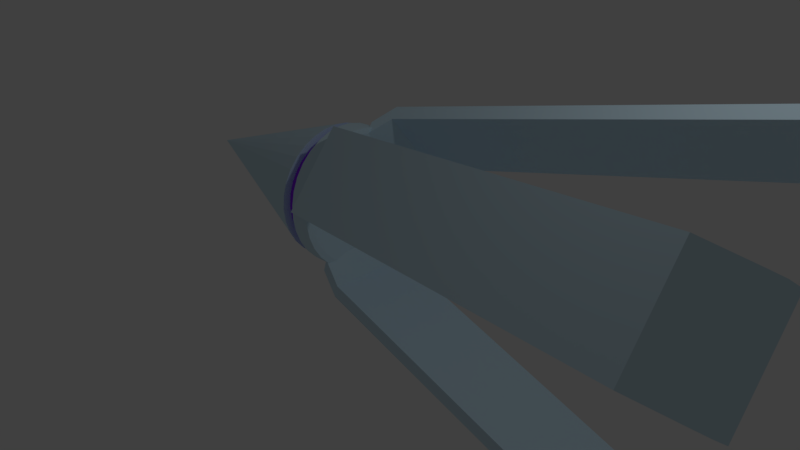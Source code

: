 # Source: decoy.blend  (saved by Blender 2.79.0; exported with 4.5.12 LTS)
import bpy
from mathutils import Matrix  # noqa: F401  (used for matrix-valued properties, if any)

bpy.ops.wm.read_factory_settings(use_empty=True)
scene = bpy.context.scene
scene.name = 'Scene'

# ---- collections
col_collection_1 = bpy.data.collections.new('Collection 1'); scene.collection.children.link(col_collection_1)

# ---- materials (node trees are filled in below, after node groups)
mat_material = bpy.data.materials.new('Material')
mat_material.alpha_threshold = 0.0
mat_material.use_transparent_shadow = False
mat_material.diffuse_color = (0.631, 0.82, 0.926, 1.0)
mat_material.roughness = 0.5
mat_material.line_color = (0.0, 0.0, 0.0, 1.0)
mat_material_001 = bpy.data.materials.new('Material.001')
mat_material_001.alpha_threshold = 0.0
mat_material_001.use_transparent_shadow = False
mat_material_001.diffuse_color = (0.3814, 0.04166, 1.0, 1.0)
mat_material_001.roughness = 0.5
mat_material_002 = bpy.data.materials.new('Material.002')
mat_material_002.alpha_threshold = 0.0
mat_material_002.use_transparent_shadow = False
mat_material_002.diffuse_color = (0.03741, 0.03741, 0.03741, 1.0)
mat_material_002.roughness = 0.5
mat_material_003 = bpy.data.materials.new('Material.003')
mat_material_003.alpha_threshold = 0.0
mat_material_003.use_transparent_shadow = False
mat_material_003.diffuse_color = (0.2889, 0.373, 0.42, 1.0)
mat_material_003.roughness = 0.5

# ---- material node trees

# ---- world
world_world = bpy.data.worlds.new('World'); scene.world = world_world
world_world.color = (0.05088, 0.05088, 0.05088)
world_world.use_sun_shadow = False
world_world.sun_shadow_jitter_overblur = 0.0
world_world.cycles.sampling_method = 'MANUAL'

# ---- cameras
cam_camera = bpy.data.cameras.new('Camera')
cam_camera.clip_end = 100.0
cam_camera.lens = 35.0
cam_camera.sensor_width = 32.0
cam_camera.sensor_height = 18.0
cam_camera.ortho_scale = 7.314
cam_camera.dof.focus_distance = 0.0
cam_camera.dof.aperture_fstop = 128.0

# ---- lights
light_lamp = bpy.data.lights.new('Lamp', 'POINT')
light_lamp.transmission_factor = 0.0
light_lamp.cutoff_distance = 30.0
light_lamp.energy = 100.0
light_lamp.shadow_buffer_clip_start = 1.001
light_lamp.shadow_soft_size = 0.1
light_lamp.shadow_maximum_resolution = 0.006
light_lamp.use_absolute_resolution = True

# ---- meshes
me_cube = bpy.data.meshes.new('Cube')
me_cube.from_pydata([(4.887, 0.2537, -3.293), (4.887, 1.517, -3.291), (-0.9901, 1.514, -1.454), (-0.9901, 0.25, -1.456), (4.825, 0.2541, -3.493), (4.825, 1.518, -3.49), (-1.052, 1.514, -1.653), (-1.052, 0.2504, -1.656), (5.377, 0.253, -2.969), (5.377, 1.517, -2.967), (5.314, 0.2535, -3.169), (5.314, 1.517, -3.166), (5.51, 0.2528, -2.858), (5.51, 1.517, -2.855), (5.448, 0.2532, -3.057), (5.448, 1.517, -3.055), (5.398, 0.2529, -2.921), (5.398, 1.517, -2.919), (5.366, 0.2526, -2.758), (5.366, 1.516, -2.756), (-1.222, 1.513, -1.11), (-1.222, 0.2493, -1.112), (-1.284, 1.513, -1.309), (-1.284, 0.2497, -1.312), (4.887, -0.9755, 1.925), (4.887, -1.741, 0.9192), (-0.9901, -0.2791, -0.1933), (-0.9901, 0.4863, 0.8124), (4.825, -1.134, 2.046), (4.825, -1.9, 1.04), (-1.052, -0.4378, -0.0725), (-1.052, 0.3276, 0.9332), (5.377, -0.7178, 1.729), (5.377, -1.483, 0.723), (5.314, -0.8765, 1.849), (5.314, -1.642, 0.8438), (5.51, -0.6291, 1.661), (5.51, -1.394, 0.6555), (5.448, -0.7878, 1.782), (5.448, -1.553, 0.7763), (5.398, -0.6796, 1.7), (5.398, -1.445, 0.694), (5.366, -0.5498, 1.601), (5.366, -1.315, 0.5952), (-1.222, -0.005274, -0.4016), (-1.222, 0.7601, 0.6041), (-1.284, -0.164, -0.2809), (-1.284, 0.6014, 0.7248), (4.887, 3.543, 0.9885), (4.887, 2.743, 1.967), (-0.9901, 1.321, 0.8041), (-0.9901, 2.121, -0.1743), (4.825, 3.697, 1.115), (4.825, 2.897, 2.093), (-1.052, 1.475, 0.9303), (-1.052, 2.275, -0.04806), (5.377, 3.292, 0.7835), (5.377, 2.492, 1.762), (5.314, 3.447, 0.9097), (5.314, 2.647, 1.888), (5.51, 3.206, 0.7129), (5.51, 2.406, 1.691), (5.448, 3.36, 0.8392), (5.448, 2.56, 1.818), (5.398, 3.255, 0.7531), (5.398, 2.455, 1.731), (5.366, 3.129, 0.6499), (5.366, 2.329, 1.628), (-1.222, 1.055, 0.5863), (-1.222, 1.854, -0.3921), (-1.284, 1.209, 0.7125), (-1.284, 2.009, -0.2658), (-1.679, -0.1095, -0.3563), (-1.675, -0.08986, -0.5513), (-1.672, -0.03257, -0.7388), (-1.668, 0.06019, -0.9115), (-1.665, 0.1849, -1.063), (-1.663, 0.3366, -1.187), (-1.661, 0.5097, -1.279), (-1.66, 0.6974, -1.335), (-1.66, 0.8926, -1.354), (-1.66, 1.088, -1.335), (-1.661, 1.275, -1.277), (-1.663, 1.448, -1.184), (-1.665, 1.599, -1.06), (-1.668, 1.723, -0.9081), (-1.672, 1.815, -0.735), (-1.675, 1.872, -0.5473), (-1.679, 1.891, -0.3523), (-1.682, 1.871, -0.1572), (-1.686, 1.814, 0.03021), (-1.689, 1.721, 0.2029), (-1.692, 1.596, 0.3541), (-1.694, 1.444, 0.4782), (-1.696, 1.271, 0.5702), (-4.634, 0.8906, -0.4096), (-1.697, 1.084, 0.6267), (-1.697, 0.8885, 0.6455), (-1.697, 0.6934, 0.6259), (-1.696, 0.506, 0.5686), (-1.694, 0.3333, 0.4759), (-1.692, 0.182, 0.3513), (-1.689, 0.05793, 0.1995), (-1.686, -0.03413, 0.02644), (-1.384, 0.07309, -0.6913), (-1.682, -0.09065, -0.1612), (-1.706, 0.0731, -0.696), (-1.384, 0.1555, -0.8448), (-1.706, 0.1555, -0.8494), (-1.383, 0.2663, -0.9792), (-1.705, 0.2663, -0.9838), (-1.383, 0.4012, -1.089), (-1.705, 0.4012, -1.094), (-1.383, 0.5549, -1.171), (-1.705, 0.555, -1.176), (-1.383, 0.7217, -1.221), (-1.705, 0.7217, -1.226), (-1.383, 0.8951, -1.238), (-1.705, 0.8951, -1.243), (-1.383, 1.068, -1.221), (-1.705, 1.068, -1.225), (-1.383, 1.235, -1.17), (-1.705, 1.235, -1.174), (-1.383, 1.388, -1.087), (-1.705, 1.388, -1.092), (-1.383, 1.523, -0.9766), (-1.705, 1.523, -0.9813), (-1.384, 1.633, -0.8418), (-1.706, 1.633, -0.8464), (-1.384, 1.715, -0.688), (-1.706, 1.715, -0.6926), (-1.384, 1.765, -0.5212), (-1.706, 1.765, -0.5258), (-1.385, 1.782, -0.3478), (-1.707, 1.782, -0.3524), (-1.385, 1.764, -0.1745), (-1.707, 1.764, -0.1791), (-1.386, 1.714, -0.007914), (-1.708, 1.714, -0.01256), (-1.386, 1.631, 0.1455), (-1.708, 1.631, 0.1409), (-1.387, 1.52, 0.28), (-1.708, 1.52, 0.2753), (-1.387, 1.385, 0.3902), (-1.709, 1.385, 0.3855), (-1.387, 1.232, 0.472), (-1.709, 1.232, 0.4673), (-1.387, 1.065, 0.5222), (-1.709, 1.065, 0.5176), (-1.387, 0.8915, 0.5389), (-1.709, 0.8915, 0.5343), (-1.387, 0.7182, 0.5215), (-1.709, 0.7182, 0.5169), (-1.387, 0.5516, 0.4706), (-1.709, 0.5516, 0.466), (-1.387, 0.3982, 0.3882), (-1.709, 0.3982, 0.3835), (-1.387, 0.2637, 0.2774), (-1.708, 0.2637, 0.2728), (-1.386, 0.1535, 0.1425), (-1.708, 0.1535, 0.1379), (-1.386, 0.07171, -0.01126), (-1.708, 0.07172, -0.0159), (-1.385, 0.02149, -0.178), (-1.707, 0.0215, -0.1827), (-1.385, 0.004766, -0.3514), (-1.707, 0.004776, -0.3561), (-1.51, 0.03231, 0.1432), (-1.306, -0.04291, -0.04132), (-1.308, 0.0324, 0.149), (-1.511, 0.1408, 0.3141), (-1.31, 0.1409, 0.3199), (-1.513, 0.2783, 0.459), (-1.312, 0.2784, 0.4649), (-1.514, 0.4395, 0.5724), (-1.313, 0.4396, 0.5782), (-1.515, 0.6182, 0.6498), (-1.314, 0.6183, 0.6556), (-1.516, 0.8076, 0.6883), (-1.314, 0.8077, 0.6942), (-1.516, 1.0, 0.6865), (-1.314, 1.0, 0.6923), (-1.515, 1.189, 0.6443), (-1.314, 1.189, 0.6502), (-1.514, 1.367, 0.5635), (-1.313, 1.367, 0.5693), (-1.513, 1.526, 0.4471), (-1.312, 1.526, 0.4529), (-1.512, 1.661, 0.2995), (-1.31, 1.661, 0.3054), (-1.51, 1.767, 0.1266), (-1.308, 1.767, 0.1324), (-1.508, 1.839, -0.0652), (-1.306, 1.839, -0.05937), (-1.505, 1.875, -0.2684), (-1.304, 1.875, -0.2626), (-1.503, 1.873, -0.4752), (-1.302, 1.873, -0.4693), (-1.507, -0.043, -0.04716), (-1.304, -0.08215, -0.2438), (-1.505, -0.08224, -0.2496), (-1.302, -0.08381, -0.4506), (-1.503, -0.0839, -0.4564), (-1.3, -0.04784, -0.6538), (-1.501, -0.04793, -0.6596), (-1.297, 0.02439, -0.8455), (-1.499, 0.0243, -0.8514), (-1.296, 0.1301, -1.019), (-1.497, 0.13, -1.024), (-1.294, 0.2652, -1.166), (-1.495, 0.2651, -1.172), (-1.293, 0.4246, -1.282), (-1.494, 0.4245, -1.288), (-1.292, 0.602, -1.363), (-1.493, 0.602, -1.369), (-1.291, 0.7908, -1.405), (-1.493, 0.7907, -1.411), (-1.291, 0.9836, -1.407), (-1.493, 0.9835, -1.413), (-1.292, 1.173, -1.369), (-1.493, 1.173, -1.375), (-1.293, 1.352, -1.291), (-1.494, 1.352, -1.297), (-1.294, 1.513, -1.178), (-1.495, 1.513, -1.184), (-1.296, 1.65, -1.033), (-1.497, 1.65, -1.039), (-1.298, 1.759, -0.8622), (-1.499, 1.759, -0.868), (-1.3, 1.834, -0.6718), (-1.501, 1.834, -0.6776), (-1.201, 1.68, 0.102), (-1.202, 1.582, 0.2613), (-1.2, 0.1191, 0.1174), (-1.198, 0.04927, -0.05895), (-1.202, 0.2189, 0.2748), (-1.199, 1.747, -0.07581), (-1.204, 0.3444, 0.407), (-1.197, 1.78, -0.2649), (-1.205, 0.49, 0.5094), (-1.194, 1.779, -0.4575), (-1.206, 0.6498, 0.5786), (-1.19, 0.1117, -0.8068), (-1.189, 0.2091, -0.9661), (-1.206, 0.8178, 0.6128), (-1.187, 0.3325, -1.101), (-1.206, 0.9884, 0.6112), (-1.204, 1.459, 0.3961), (-1.196, 0.01277, -0.2473), (-1.205, 1.315, 0.5014), (-1.194, 0.01122, -0.4399), (-1.206, 1.156, 0.5738), (-1.192, 0.04469, -0.629), (-1.186, 0.4766, -1.206), (-1.185, 0.6354, -1.279), (-1.185, 0.803, -1.316), (-1.185, 0.9736, -1.318), (-1.185, 1.142, -1.283), (-1.186, 1.301, -1.214), (-1.187, 1.447, -1.112), (-1.189, 1.573, -0.9796), (-1.19, 1.672, -0.8222), (-1.192, 1.742, -0.6458), (-1.201, 1.767, 0.1366), (-1.203, 1.661, 0.3095), (-1.201, 0.03249, 0.1532), (-1.199, -0.04282, -0.03715), (-1.203, 0.141, 0.3241), (-1.199, 1.839, -0.05519), (-1.204, 0.2785, 0.469), (-1.197, 1.875, -0.2584), (-1.206, 0.4397, 0.5824), (-1.194, 1.873, -0.4652), (-1.206, 0.6184, 0.6598), (-1.19, 0.02448, -0.8414), (-1.188, 0.1302, -1.014), (-1.207, 0.8078, 0.6984), (-1.186, 0.2653, -1.162), (-1.207, 1.001, 0.6965), (-1.204, 1.526, 0.4571), (-1.196, -0.08206, -0.2396), (-1.206, 1.367, 0.5735), (-1.194, -0.08372, -0.4464), (-1.206, 1.189, 0.6544), (-1.192, -0.04775, -0.6496), (-1.185, 0.4247, -1.278), (-1.184, 0.6021, -1.359), (-1.184, 0.7909, -1.401), (-1.184, 0.9836, -1.403), (-1.184, 1.173, -1.365), (-1.185, 1.352, -1.287), (-1.187, 1.513, -1.174), (-1.188, 1.65, -1.029), (-1.19, 1.759, -0.858), (-1.192, 1.834, -0.6676), (-1.284, 1.285, -0.1228), (-1.286, 1.235, -0.0419), (-1.284, 0.5103, -0.1149), (-1.283, 0.4747, -0.205), (-1.286, 0.561, -0.03508), (-1.283, 1.319, -0.2137), (-1.287, 0.624, 0.0314), (-1.281, 1.336, -0.3107), (-1.288, 0.6965, 0.08236), (-1.279, 1.335, -0.4097), (-1.289, 0.7753, 0.1165), (-1.276, 0.5065, -0.5885), (-1.274, 0.556, -0.6695), (-1.289, 0.8576, 0.1332), (-1.273, 0.6181, -0.7373), (-1.289, 0.9409, 0.1324), (-1.287, 1.173, 0.02593), (-1.281, 0.4559, -0.3016), (-1.288, 1.101, 0.07838), (-1.279, 0.4551, -0.4006), (-1.289, 1.023, 0.1141), (-1.277, 0.4723, -0.4977), (-1.272, 0.6899, -0.7897), (-1.271, 0.7683, -0.8254), (-1.271, 0.8504, -0.8438), (-1.271, 0.9337, -0.8446), (-1.271, 1.016, -0.8278), (-1.272, 1.095, -0.7937), (-1.273, 1.167, -0.7428), (-1.274, 1.23, -0.6763), (-1.276, 1.281, -0.5965), (-1.277, 1.317, -0.5064), (-1.285, 1.366, -0.08326), (-1.287, 1.307, 0.01229), (-1.285, 0.43, -0.07399), (-1.283, 0.3881, -0.1797), (-1.287, 0.4899, 0.02035), (-1.283, 1.406, -0.1899), (-1.288, 0.5651, 0.09964), (-1.281, 1.426, -0.3032), (-1.289, 0.6524, 0.161), (-1.279, 1.425, -0.4187), (-1.29, 0.7482, 0.2025), (-1.275, 0.4256, -0.6281), (-1.273, 0.4839, -0.7236), (-1.291, 0.849, 0.223), (-1.272, 0.558, -0.8045), (-1.291, 0.9512, 0.2221), (-1.288, 1.233, 0.0931), (-1.281, 0.3663, -0.2927), (-1.289, 1.147, 0.1562), (-1.279, 0.3653, -0.4082), (-1.29, 1.052, 0.1996), (-1.277, 0.3854, -0.5215), (-1.271, 0.6444, -0.8676), (-1.27, 0.7396, -0.911), (-1.269, 0.8401, -0.9334), (-1.269, 0.9423, -0.9344), (-1.27, 1.043, -0.9139), (-1.271, 1.139, -0.8724), (-1.272, 1.226, -0.811), (-1.273, 1.301, -0.7317), (-1.275, 1.361, -0.6374), (-1.277, 1.403, -0.5316), (-1.541, 1.233, -0.1563), (-1.542, 1.19, -0.08618), (-1.541, 0.5618, -0.1494), (-1.539, 0.5309, -0.2275), (-1.542, 0.6056, -0.08028), (-1.539, 1.262, -0.235), (-1.544, 0.6603, -0.02268), (-1.538, 1.277, -0.3191), (-1.545, 0.7231, 0.02146), (-1.536, 1.277, -0.4049), (-1.545, 0.7913, 0.05103), (-1.532, 0.5585, -0.5598), (-1.531, 0.6013, -0.6299), (-1.546, 0.8626, 0.06554), (-1.53, 0.6552, -0.6886), (-1.546, 0.9348, 0.06484), (-1.544, 1.136, -0.02742), (-1.537, 0.5146, -0.3112), (-1.545, 1.074, 0.01802), (-1.536, 0.514, -0.397), (-1.545, 1.006, 0.04896), (-1.534, 0.5288, -0.4811), (-1.529, 0.7174, -0.7341), (-1.528, 0.7853, -0.765), (-1.528, 0.8564, -0.7809), (-1.528, 0.9286, -0.7816), (-1.528, 0.9999, -0.7671), (-1.529, 1.068, -0.7375), (-1.53, 1.131, -0.6934), (-1.531, 1.186, -0.6358), (-1.532, 1.229, -0.5666), (-1.534, 1.26, -0.4886), (-1.706, 0.0222, -0.5294), (-1.384, 0.02219, -0.5247)], [], [(0, 1, 2, 3), (4, 7, 6, 5), (4, 5, 11, 10), (1, 5, 6, 2), (7, 3, 21, 23), (4, 0, 3, 7), (11, 9, 13, 15), (5, 1, 9, 11), (0, 4, 10, 8), (1, 0, 8, 9), (12, 14, 15, 13), (9, 8, 16, 17), (10, 11, 15, 14), (8, 10, 14, 12), (17, 16, 18, 19), (8, 12, 18, 16), (13, 9, 17, 19), (12, 13, 19, 18), (20, 22, 23, 21), (3, 2, 20, 21), (2, 6, 22, 20), (6, 7, 23, 22), (24, 25, 26, 27), (28, 31, 30, 29), (28, 29, 35, 34), (25, 29, 30, 26), (31, 27, 45, 47), (28, 24, 27, 31), (35, 33, 37, 39), (29, 25, 33, 35), (24, 28, 34, 32), (25, 24, 32, 33), (36, 38, 39, 37), (33, 32, 40, 41), (34, 35, 39, 38), (32, 34, 38, 36), (41, 40, 42, 43), (32, 36, 42, 40), (37, 33, 41, 43), (36, 37, 43, 42), (44, 46, 47, 45), (27, 26, 44, 45), (26, 30, 46, 44), (30, 31, 47, 46), (48, 49, 50, 51), (52, 55, 54, 53), (52, 53, 59, 58), (49, 53, 54, 50), (55, 51, 69, 71), (52, 48, 51, 55), (59, 57, 61, 63), (53, 49, 57, 59), (48, 52, 58, 56), (49, 48, 56, 57), (60, 62, 63, 61), (57, 56, 64, 65), (58, 59, 63, 62), (56, 58, 62, 60), (65, 64, 66, 67), (56, 60, 66, 64), (61, 57, 65, 67), (60, 61, 67, 66), (68, 70, 71, 69), (51, 50, 68, 69), (50, 54, 70, 68), (54, 55, 71, 70), (72, 95, 73), (150, 149, 147, 148), (73, 95, 74), (148, 147, 145, 146), (74, 95, 75), (75, 95, 76), (76, 95, 77), (154, 153, 151, 152), (77, 95, 78), (78, 95, 79), (162, 161, 159, 160), (79, 95, 80), (146, 145, 143, 144), (80, 95, 81), (81, 95, 82), (82, 95, 83), (83, 95, 84), (84, 95, 85), (85, 95, 86), (86, 95, 87), (87, 95, 88), (164, 163, 161, 162), (88, 95, 89), (89, 95, 90), (90, 95, 91), (91, 95, 92), (92, 95, 93), (93, 95, 94), (94, 95, 96), (156, 155, 153, 154), (96, 95, 97), (97, 95, 98), (166, 165, 163, 164), (98, 95, 99), (99, 95, 100), (100, 95, 101), (101, 95, 102), (102, 95, 103), (103, 95, 105), (105, 95, 72), (72, 73, 74, 75, 76, 77, 78, 79, 80, 81, 82, 83, 84, 85, 86, 87, 88, 89, 90, 91, 92, 93, 94, 96, 97, 98, 99, 100, 101, 102, 103, 105), (158, 157, 155, 156), (152, 151, 149, 150), (160, 159, 157, 158), (187, 186, 184, 185), (177, 176, 174, 175), (168, 198, 200, 199), (209, 210, 212, 211), (189, 188, 186, 187), (211, 212, 214, 213), (169, 167, 198, 168), (213, 214, 216, 215), (191, 190, 188, 189), (215, 216, 218, 217), (171, 170, 167, 169), (217, 218, 220, 219), (193, 192, 190, 191), (219, 220, 222, 221), (173, 172, 170, 171), (221, 222, 224, 223), (195, 194, 192, 193), (223, 224, 226, 225), (175, 174, 172, 173), (227, 228, 230, 229), (197, 196, 194, 195), (219, 221, 290, 289), (199, 200, 202, 201), (185, 184, 182, 183), (201, 202, 204, 203), (183, 182, 180, 181), (203, 204, 206, 205), (181, 180, 178, 179), (205, 206, 208, 207), (174, 176, 178, 180, 182, 184, 186, 188, 190, 192, 194, 196, 230, 228, 226, 224, 222, 220, 218, 216, 214, 212, 210, 208, 206, 204, 202, 200, 198, 167, 170, 172), (179, 178, 176, 177), (229, 230, 196, 197), (207, 208, 210, 209), (225, 226, 228, 227), (233, 234, 330, 329), (173, 171, 267, 269), (211, 213, 286, 285), (229, 197, 272, 294), (195, 193, 268, 270), (191, 189, 264, 263), (205, 207, 275, 274), (185, 183, 283, 281), (221, 223, 291, 290), (169, 168, 266, 265), (189, 187, 279, 264), (213, 215, 287, 286), (168, 199, 280, 266), (179, 177, 273, 276), (201, 203, 284, 282), (223, 225, 292, 291), (175, 173, 269, 271), (215, 217, 288, 287), (171, 169, 265, 267), (207, 209, 277, 275), (183, 181, 278, 283), (225, 227, 293, 292), (193, 191, 263, 268), (203, 205, 274, 284), (197, 195, 270, 272), (187, 185, 281, 279), (217, 219, 289, 288), (199, 201, 282, 280), (209, 211, 285, 277), (227, 229, 294, 293), (181, 179, 276, 278), (177, 175, 271, 273), (232, 231, 263, 264), (234, 233, 265, 266), (233, 235, 267, 265), (231, 236, 268, 263), (235, 237, 269, 267), (236, 238, 270, 268), (237, 239, 271, 269), (238, 240, 272, 270), (239, 241, 273, 271), (243, 242, 274, 275), (241, 244, 276, 273), (245, 243, 275, 277), (244, 246, 278, 276), (247, 232, 264, 279), (248, 234, 266, 280), (249, 247, 279, 281), (250, 248, 280, 282), (251, 249, 281, 283), (252, 250, 282, 284), (246, 251, 283, 278), (242, 252, 284, 274), (253, 245, 277, 285), (254, 253, 285, 286), (255, 254, 286, 287), (256, 255, 287, 288), (257, 256, 288, 289), (258, 257, 289, 290), (259, 258, 290, 291), (260, 259, 291, 292), (261, 260, 292, 293), (262, 261, 293, 294), (240, 262, 294, 272), (318, 319, 383, 382), (259, 260, 356, 355), (247, 249, 345, 343), (235, 233, 329, 331), (260, 261, 357, 356), (248, 250, 346, 344), (236, 231, 327, 332), (261, 262, 358, 357), (249, 251, 347, 345), (237, 235, 331, 333), (262, 240, 336, 358), (250, 252, 348, 346), (238, 236, 332, 334), (251, 246, 342, 347), (239, 237, 333, 335), (252, 242, 338, 348), (240, 238, 334, 336), (245, 253, 349, 341), (241, 239, 335, 337), (253, 254, 350, 349), (242, 243, 339, 338), (254, 255, 351, 350), (244, 241, 337, 340), (255, 256, 352, 351), (243, 245, 341, 339), (256, 257, 353, 352), (246, 244, 340, 342), (257, 258, 354, 353), (232, 247, 343, 328), (231, 232, 328, 327), (258, 259, 355, 354), (234, 248, 344, 330), (296, 295, 327, 328), (298, 297, 329, 330), (297, 299, 331, 329), (295, 300, 332, 327), (299, 301, 333, 331), (300, 302, 334, 332), (301, 303, 335, 333), (302, 304, 336, 334), (303, 305, 337, 335), (307, 306, 338, 339), (305, 308, 340, 337), (309, 307, 339, 341), (308, 310, 342, 340), (311, 296, 328, 343), (312, 298, 330, 344), (313, 311, 343, 345), (314, 312, 344, 346), (315, 313, 345, 347), (316, 314, 346, 348), (310, 315, 347, 342), (306, 316, 348, 338), (317, 309, 341, 349), (318, 317, 349, 350), (319, 318, 350, 351), (320, 319, 351, 352), (321, 320, 352, 353), (322, 321, 353, 354), (323, 322, 354, 355), (324, 323, 355, 356), (325, 324, 356, 357), (326, 325, 357, 358), (304, 326, 358, 336), (373, 381, 382, 383, 384, 385, 386, 387, 388, 389, 390, 368, 366, 364, 359, 360, 375, 377, 379, 374, 372, 369, 367, 365, 363, 361, 362, 376, 378, 380, 370, 371), (308, 305, 369, 372), (319, 320, 384, 383), (307, 309, 373, 371), (320, 321, 385, 384), (310, 308, 372, 374), (321, 322, 386, 385), (296, 311, 375, 360), (295, 296, 360, 359), (322, 323, 387, 386), (298, 312, 376, 362), (297, 298, 362, 361), (323, 324, 388, 387), (311, 313, 377, 375), (299, 297, 361, 363), (324, 325, 389, 388), (312, 314, 378, 376), (300, 295, 359, 364), (325, 326, 390, 389), (313, 315, 379, 377), (301, 299, 363, 365), (326, 304, 368, 390), (314, 316, 380, 378), (302, 300, 364, 366), (315, 310, 374, 379), (303, 301, 365, 367), (316, 306, 370, 380), (304, 302, 366, 368), (309, 317, 381, 373), (305, 303, 367, 369), (317, 318, 382, 381), (306, 307, 371, 370), (144, 143, 141, 142), (142, 141, 139, 140), (140, 139, 137, 138), (138, 137, 135, 136), (136, 135, 133, 134), (134, 133, 131, 132), (132, 131, 129, 130), (130, 129, 127, 128), (128, 127, 125, 126), (126, 125, 123, 124), (124, 123, 121, 122), (122, 121, 119, 120), (120, 119, 117, 118), (118, 117, 115, 116), (116, 115, 113, 114), (114, 113, 111, 112), (112, 111, 109, 110), (110, 109, 107, 108), (108, 107, 104, 106), (159, 161, 163, 165, 392, 104, 107, 109, 111, 113, 115, 117, 119, 121, 123, 125, 127, 129, 131, 133, 135, 137, 139, 141, 143, 145, 147, 149, 151, 153, 155, 157), (106, 104, 392, 391), (391, 392, 165, 166), (152, 150, 148, 146, 144, 142, 140, 138, 136, 134, 132, 130, 128, 126, 124, 122, 120, 118, 116, 114, 112, 110, 108, 106, 391, 166, 164, 162, 160, 158, 156, 154)])
me_cube.polygons.foreach_set('material_index', [0, 0, 0, 0, 0, 0, 0, 0, 0, 0, 0, 0, 0, 0, 0, 0, 0, 0, 0, 0, 0, 0, 0, 0, 0, 0, 0, 0, 0, 0, 0, 0, 0, 0, 0, 0, 0, 0, 0, 0, 0, 0, 0, 0, 0, 0, 0, 0, 0, 0, 0, 0, 0, 0, 0, 0, 0, 0, 0, 0, 0, 0, 0, 0, 0, 0, 0, 1, 0, 1, 0, 0, 0, 1, 0, 0, 1, 0, 1, 0, 0, 0, 0, 0, 0, 0, 0, 1, 0, 0, 0, 0, 0, 0, 0, 1, 0, 0, 1, 0, 0, 0, 0, 0, 0, 0, 0, 1, 1, 1, 0, 0, 0, 0, 0, 0, 0, 0, 0, 0, 0, 0, 0, 0, 0, 0, 0, 0, 0, 0, 0, 0, 0, 0, 0, 0, 0, 0, 0, 0, 0, 0, 0, 0, 0, 0, 0, 0, 0, 0, 0, 0, 0, 0, 0, 0, 0, 0, 0, 0, 0, 0, 0, 0, 0, 0, 0, 0, 0, 0, 0, 0, 0, 0, 0, 0, 0, 0, 0, 0, 0, 0, 0, 0, 0, 0, 0, 0, 0, 0, 0, 0, 0, 0, 0, 0, 0, 0, 0, 0, 0, 0, 0, 0, 0, 0, 0, 0, 2, 0, 0, 0, 0, 0, 0, 0, 0, 0, 0, 0, 0, 0, 0, 0, 0, 0, 0, 0, 0, 0, 0, 0, 0, 0, 0, 0, 0, 0, 0, 0, 3, 3, 3, 3, 3, 3, 3, 3, 3, 3, 3, 3, 3, 3, 3, 3, 3, 3, 3, 3, 3, 3, 3, 3, 3, 3, 3, 3, 3, 3, 3, 3, 0, 2, 2, 2, 2, 2, 2, 2, 2, 2, 2, 2, 2, 2, 2, 2, 2, 2, 2, 2, 2, 2, 2, 2, 2, 2, 2, 2, 2, 2, 2, 2, 1, 1, 1, 1, 1, 1, 1, 1, 1, 1, 1, 1, 1, 1, 1, 1, 1, 1, 1, 1, 1, 1, 1])
me_cube.materials.append(mat_material)
me_cube.materials.append(mat_material_001)
me_cube.materials.append(mat_material_002)
me_cube.materials.append(mat_material_003)
me_cube.use_remesh_preserve_volume = False
me_cube.use_remesh_preserve_attributes = False
me_cube.use_mirror_vertex_groups = False
me_cube.update()

# ---- objects
ob_cube = bpy.data.objects.new('Cube', me_cube)
ob_lamp = bpy.data.objects.new('Lamp', light_lamp)
ob_camera = bpy.data.objects.new('Camera', cam_camera)

# ---- transforms, parenting, visibility, modifiers, constraints
ob_cube.location = (0.0, 0.0, 0.4437)
ob_cube.lock_rotations_4d = False
ob_cube.empty_display_type = 'ARROWS'
ob_cube.lineart.crease_threshold = 0.0
ob_lamp.location = (4.076, 1.005, 5.904)
ob_lamp.rotation_euler = (0.6503, 0.05522, 1.866)
ob_lamp.lock_rotations_4d = False
ob_lamp.empty_display_type = 'ARROWS'
ob_lamp.color = (0.0, 0.0, 0.0, 0.0)
ob_lamp.lineart.crease_threshold = 0.0
ob_camera.location = (7.481, -6.508, 5.344)
ob_camera.rotation_euler = (1.109, 0.0, 0.8149)
ob_camera.lock_rotations_4d = False
ob_camera.empty_display_type = 'ARROWS'
ob_camera.color = (0.0, 0.0, 0.0, 0.0)
ob_camera.display_type = 'WIRE'
ob_camera.lineart.crease_threshold = 0.0

# ---- collection membership
col_collection_1.objects.link(ob_cube)
col_collection_1.objects.link(ob_lamp)
col_collection_1.objects.link(ob_camera)

# ---- scene / render settings (as saved in the file)
scene.camera = ob_camera
scene.frame_start = 1; scene.frame_end = 250; scene.frame_set(3)
scene.render.engine = 'BLENDER_EEVEE_NEXT'
scene.render.resolution_percentage = 50
scene.render.dither_intensity = 0.0
scene.cycles.use_denoising = False
scene.cycles.samples = 128
scene.cycles.sampling_pattern = 'TABULATED_SOBOL'
scene.cycles.use_adaptive_sampling = False
scene.cycles.use_light_tree = False
scene.cycles.blur_glossy = 0.0
scene.cycles.sample_clamp_indirect = 0.0
scene.view_settings.view_transform = 'Standard'
bpy.context.view_layer.update()
